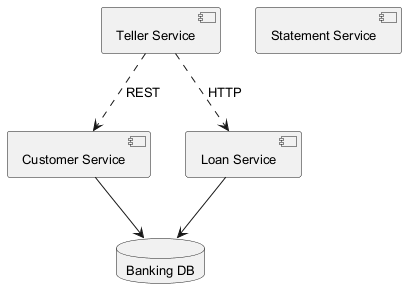

The diagram above was rendered by PlantUML. Its source (embedded in the PNG):
@startuml
skinparam defaultFontSize 13
component "Teller Service" as C_TellerService
component "Customer Service" as C_CustomerService
component "Loan Service" as C_LoanService
component "Statement Service" as C_StatementService
database "Banking DB" as DB_banking
C_CustomerService --> DB_banking
C_LoanService --> DB_banking
C_TellerService ..> C_LoanService : HTTP
C_TellerService ..> C_CustomerService : REST
@enduml